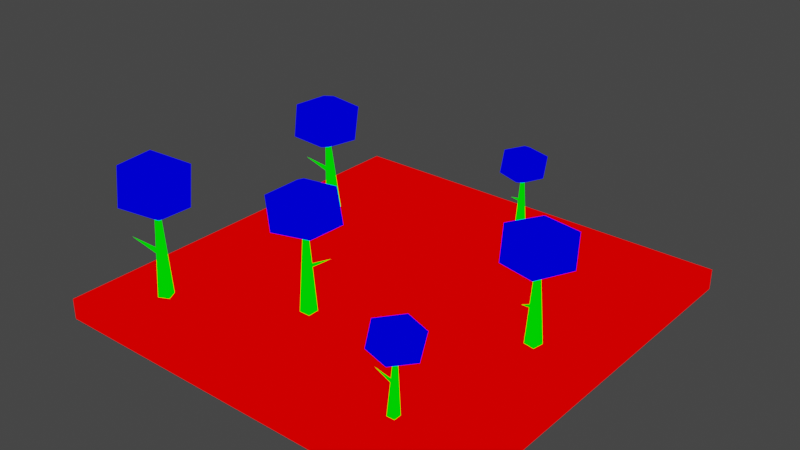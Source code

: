 # Source: trees.blend  (saved by Blender 2.82.7; exported with 4.5.12 LTS)
import bpy
from mathutils import Matrix  # noqa: F401  (used for matrix-valued properties, if any)

bpy.ops.wm.read_factory_settings(use_empty=True)
scene = bpy.context.scene
scene.name = 'Scene'

# ---- collections
col_collection = bpy.data.collections.new('Collection'); scene.collection.children.link(col_collection)

# ---- materials (node trees are filled in below, after node groups)
mat_mat1 = bpy.data.materials.new('mat1')
mat_mat1.alpha_threshold = 0.0
mat_mat1.use_transparent_shadow = False
mat_mat1.line_color = (0.0, 0.0, 0.0, 1.0)
mat_mat2 = bpy.data.materials.new('mat2')
mat_mat2.alpha_threshold = 0.0
mat_mat2.use_transparent_shadow = False
mat_mat2.line_color = (0.0, 0.0, 0.0, 1.0)
mat_mat3 = bpy.data.materials.new('mat3')
mat_mat3.alpha_threshold = 0.0
mat_mat3.use_transparent_shadow = False
mat_mat3.line_color = (0.0, 0.0, 0.0, 1.0)

# ---- material node trees
mat_mat1.use_nodes = True; mat_mat1.node_tree.nodes.clear()
_N = mat_mat1.node_tree.nodes; _L = mat_mat1.node_tree.links
n0 = _N.new('ShaderNodeOutputMaterial'); n0.name = 'Material Output'; n0.location = (300, 300)
n1 = _N.new('ShaderNodeRGB'); n1.name = 'RGB'; n1.location = (9, 283)
n1.outputs[0].default_value = (1.0, 0.0, 0.0, 1.0)
_L.new(n1.outputs[0], n0.inputs[0])
n0.is_active_output = True
mat_mat2.use_nodes = True; mat_mat2.node_tree.nodes.clear()
_N = mat_mat2.node_tree.nodes; _L = mat_mat2.node_tree.links
n0 = _N.new('ShaderNodeOutputMaterial'); n0.name = 'Material Output'; n0.location = (300, 300)
n1 = _N.new('ShaderNodeRGB'); n1.name = 'RGB'; n1.location = (9, 283)
n1.outputs[0].default_value = (0.0, 1.0, 0.0, 1.0)
_L.new(n1.outputs[0], n0.inputs[0])
n0.is_active_output = True
mat_mat3.use_nodes = True; mat_mat3.node_tree.nodes.clear()
_N = mat_mat3.node_tree.nodes; _L = mat_mat3.node_tree.links
n0 = _N.new('ShaderNodeOutputMaterial'); n0.name = 'Material Output'; n0.location = (300, 300)
n1 = _N.new('ShaderNodeRGB'); n1.name = 'RGB'; n1.location = (9, 283)
n1.outputs[0].default_value = (0.0, 0.0, 1.0, 1.0)
_L.new(n1.outputs[0], n0.inputs[0])
n0.is_active_output = True

# ---- world
world_world = bpy.data.worlds.new('World'); scene.world = world_world
world_world.use_nodes = True; world_world.node_tree.nodes.clear()
_N = world_world.node_tree.nodes; _L = world_world.node_tree.links
n0 = _N.new('ShaderNodeOutputWorld'); n0.name = 'World Output'; n0.location = (300, 300)
n1 = _N.new('ShaderNodeBackground'); n1.name = 'Background'; n1.location = (10, 300)
n1.inputs[0].default_value = (0.05088, 0.05088, 0.05088, 1.0)
_L.new(n1.outputs[0], n0.inputs[0])
n0.is_active_output = True
world_world.color = (0.05088, 0.05088, 0.05088)
world_world.use_sun_shadow = False
world_world.sun_shadow_jitter_overblur = 0.0

# ---- meshes
me_trees = bpy.data.meshes.new('trees')
me_trees.from_pydata([(20.0, 20.0, 0.0), (20.0, 20.0, -2.0), (20.0, -20.0, 0.0), (20.0, -20.0, -2.0), (-20.0, 20.0, 0.0), (-20.0, 20.0, -2.0), (-20.0, -20.0, 0.0), (-20.0, -20.0, -2.0), (-3.562, -8.97, -0.2492), (-3.009, -8.417, 10.97), (-3.562, -7.864, -0.2492), (-2.456, -8.97, -0.2492), (-2.456, -7.864, -0.2492), (-3.048, -8.458, 6.844), (-0.6011, -10.33, 8.312), (-4.006, -11.39, 8.326), (-6.147, -8.334, 8.277), (-4.083, -5.523, 8.369), (-0.4226, -6.63, 8.321), (-2.134, -11.47, 10.86), (-5.566, -10.32, 10.8), (-5.561, -6.559, 10.82), (-2.141, -5.474, 10.85), (0.2095, -8.395, 10.85), (-3.012, -8.341, 12.32), (-3.035, -8.472, 4.506), (-0.7315, -7.891, 5.608), (-3.036, -8.161, 4.394), (-2.858, -8.566, 4.242), (-2.86, -8.255, 4.131), (13.89, 0.1811, -0.2492), (14.34, -0.4564, 10.16), (14.98, -0.003561, -0.2492), (13.71, -0.9093, -0.2492), (14.8, -1.094, -0.2492), (14.31, -0.4113, 6.032), (12.05, -2.51, 7.5), (11.58, 1.023, 7.514), (14.95, 2.624, 7.465), (17.38, 0.1189, 7.557), (15.68, -3.305, 7.51), (11.19, -0.8101, 10.05), (12.89, 2.383, 9.989), (16.6, 1.75, 10.01), (17.1, -1.803, 10.03), (13.83, -3.633, 10.03), (14.42, -0.4663, 11.51), (14.29, -0.422, 3.694), (14.48, -2.79, 4.797), (14.6, -0.4725, 3.582), (14.17, -0.5799, 3.431), (14.48, -0.6304, 3.319), (-14.49, 8.164, -0.3249), (-14.92, 6.73, 10.82), (-14.27, 7.083, -0.4005), (-15.57, 7.942, -0.3404), (-15.35, 6.861, -0.416), (-14.89, 7.065, 6.709), (-17.66, 8.303, 8.267), (-14.54, 10.02, 8.4), (-11.83, 7.468, 8.173), (-13.28, 4.299, 8.044), (-17.09, 4.648, 8.021), (-16.39, 9.54, 10.91), (-12.8, 9.117, 10.82), (-12.04, 5.438, 10.58), (-15.17, 3.688, 10.48), (-18.07, 6.07, 10.65), (-14.9, 6.562, 12.16), (-14.9, 7.24, 4.377), (-17.04, 6.131, 5.405), (-14.84, 6.944, 4.244), (-15.1, 7.314, 4.118), (-15.03, 7.018, 3.986), (1.726, 16.25, -0.2343), (1.985, 15.77, 7.66), (2.471, 16.02, -0.2343), (1.5, 15.51, -0.2343), (2.245, 15.28, -0.2343), (1.966, 15.8, 4.757), (0.2037, 14.53, 5.791), (0.1889, 17.04, 5.8), (2.682, 17.86, 5.766), (4.154, 15.9, 5.831), (2.662, 13.66, 5.797), (-0.2461, 15.8, 7.584), (1.224, 17.88, 7.542), (3.758, 17.11, 7.558), (3.791, 14.58, 7.574), (1.344, 13.59, 7.574), (2.037, 15.75, 8.609), (1.954, 15.79, 3.112), (1.876, 14.12, 3.888), (2.163, 15.73, 3.034), (1.855, 15.69, 2.927), (2.064, 15.63, 2.848), (-14.09, -13.67, -0.3018), (-14.35, -14.41, 12.08), (-13.61, -14.66, -0.3018), (-15.08, -14.15, -0.3018), (-14.6, -15.14, -0.3018), (-14.33, -14.35, 7.175), (-17.35, -13.72, 8.923), (-14.73, -11.3, 8.939), (-11.48, -13.12, 8.881), (-12.12, -16.55, 8.991), (-15.9, -17.14, 8.934), (-16.46, -12.04, 11.96), (-12.87, -11.58, 11.88), (-11.24, -14.97, 11.91), (-13.85, -17.43, 11.94), (-17.24, -15.82, 11.94), (-14.31, -14.47, 13.69), (-14.35, -14.35, 4.392), (-16.17, -15.87, 5.704), (-14.21, -14.62, 4.259), (-14.55, -14.34, 4.078), (-14.41, -14.62, 3.946), (12.23, -14.56, -0.2969), (12.13, -14.96, 7.606), (12.25, -15.33, -0.2977), (11.45, -14.58, -0.2693), (11.47, -15.35, -0.27), (12.05, -14.93, 4.704), (10.33, -13.65, 5.799), (12.71, -12.85, 5.725), (14.27, -14.96, 5.635), (12.87, -16.97, 5.749), (10.28, -16.26, 5.808), (11.45, -12.83, 7.554), (13.89, -13.57, 7.425), (13.95, -16.22, 7.439), (11.57, -17.04, 7.539), (9.864, -15.03, 7.6), (12.17, -15.01, 8.554), (11.98, -14.92, 3.06), (10.4, -15.37, 3.893), (11.99, -15.14, 2.981), (11.85, -14.85, 2.879), (11.86, -15.07, 2.801)], [], [(5, 4, 0, 1), (1, 0, 2, 3), (5, 1, 3, 7), (7, 6, 4, 5), (0, 4, 6, 2), (3, 2, 6, 7), (8, 9, 10), (10, 9, 12), (12, 9, 11), (11, 9, 8), (13, 14, 15), (14, 13, 18), (13, 15, 16), (13, 16, 17), (13, 17, 18), (14, 18, 23), (15, 14, 19), (16, 15, 20), (17, 16, 21), (18, 17, 22), (14, 23, 19), (15, 19, 20), (16, 20, 21), (17, 21, 22), (18, 22, 23), (19, 23, 24), (20, 19, 24), (21, 20, 24), (22, 21, 24), (23, 22, 24), (25, 26, 27), (27, 26, 29), (29, 26, 28), (28, 26, 25), (30, 31, 32), (32, 31, 34), (34, 31, 33), (33, 31, 30), (35, 36, 37), (36, 35, 40), (35, 37, 38), (35, 38, 39), (35, 39, 40), (36, 40, 45), (37, 36, 41), (38, 37, 42), (39, 38, 43), (40, 39, 44), (36, 45, 41), (37, 41, 42), (38, 42, 43), (39, 43, 44), (40, 44, 45), (41, 45, 46), (42, 41, 46), (43, 42, 46), (44, 43, 46), (45, 44, 46), (47, 48, 49), (49, 48, 51), (51, 48, 50), (50, 48, 47), (52, 53, 54), (54, 53, 56), (56, 53, 55), (55, 53, 52), (57, 58, 59), (58, 57, 62), (57, 59, 60), (57, 60, 61), (57, 61, 62), (58, 62, 67), (59, 58, 63), (60, 59, 64), (61, 60, 65), (62, 61, 66), (58, 67, 63), (59, 63, 64), (60, 64, 65), (61, 65, 66), (62, 66, 67), (63, 67, 68), (64, 63, 68), (65, 64, 68), (66, 65, 68), (67, 66, 68), (69, 70, 71), (71, 70, 73), (73, 70, 72), (72, 70, 69), (74, 75, 76), (76, 75, 78), (78, 75, 77), (77, 75, 74), (79, 80, 81), (80, 79, 84), (79, 81, 82), (79, 82, 83), (79, 83, 84), (80, 84, 89), (81, 80, 85), (82, 81, 86), (83, 82, 87), (84, 83, 88), (80, 89, 85), (81, 85, 86), (82, 86, 87), (83, 87, 88), (84, 88, 89), (85, 89, 90), (86, 85, 90), (87, 86, 90), (88, 87, 90), (89, 88, 90), (91, 92, 93), (93, 92, 95), (95, 92, 94), (94, 92, 91), (96, 97, 98), (98, 97, 100), (100, 97, 99), (99, 97, 96), (101, 102, 103), (102, 101, 106), (101, 103, 104), (101, 104, 105), (101, 105, 106), (102, 106, 111), (103, 102, 107), (104, 103, 108), (105, 104, 109), (106, 105, 110), (102, 111, 107), (103, 107, 108), (104, 108, 109), (105, 109, 110), (106, 110, 111), (107, 111, 112), (108, 107, 112), (109, 108, 112), (110, 109, 112), (111, 110, 112), (113, 114, 115), (115, 114, 117), (117, 114, 116), (116, 114, 113), (118, 119, 120), (120, 119, 122), (122, 119, 121), (121, 119, 118), (123, 124, 125), (124, 123, 128), (123, 125, 126), (123, 126, 127), (123, 127, 128), (124, 128, 133), (125, 124, 129), (126, 125, 130), (127, 126, 131), (128, 127, 132), (124, 133, 129), (125, 129, 130), (126, 130, 131), (127, 131, 132), (128, 132, 133), (129, 133, 134), (130, 129, 134), (131, 130, 134), (132, 131, 134), (133, 132, 134), (135, 136, 137), (137, 136, 139), (139, 136, 138), (138, 136, 135)])
me_trees.polygons.foreach_set('material_index', [0, 0, 0, 0, 0, 0, 1, 1, 1, 1, 2, 2, 2, 2, 2, 2, 2, 2, 2, 2, 2, 2, 2, 2, 2, 2, 2, 2, 2, 2, 1, 1, 1, 1, 1, 1, 1, 1, 2, 2, 2, 2, 2, 2, 2, 2, 2, 2, 2, 2, 2, 2, 2, 2, 2, 2, 2, 2, 1, 1, 1, 1, 1, 1, 1, 1, 2, 2, 2, 2, 2, 2, 2, 2, 2, 2, 2, 2, 2, 2, 2, 2, 2, 2, 2, 2, 1, 1, 1, 1, 1, 1, 1, 1, 2, 2, 2, 2, 2, 2, 2, 2, 2, 2, 2, 2, 2, 2, 2, 2, 2, 2, 2, 2, 1, 1, 1, 1, 1, 1, 1, 1, 2, 2, 2, 2, 2, 2, 2, 2, 2, 2, 2, 2, 2, 2, 2, 2, 2, 2, 2, 2, 1, 1, 1, 1, 1, 1, 1, 1, 2, 2, 2, 2, 2, 2, 2, 2, 2, 2, 2, 2, 2, 2, 2, 2, 2, 2, 2, 2, 1, 1, 1, 1])
me_trees.materials.append(mat_mat1)
me_trees.materials.append(mat_mat2)
me_trees.materials.append(mat_mat3)
me_trees.use_remesh_preserve_volume = False
me_trees.use_remesh_preserve_attributes = False
me_trees.use_mirror_vertex_groups = False
me_trees.update()

# ---- objects
ob_trees = bpy.data.objects.new('trees', me_trees)

# ---- transforms, parenting, visibility, modifiers, constraints
ob_trees.location = (0.0, 0.0, 0.0)
ob_trees.lock_rotations_4d = False
ob_trees.empty_display_type = 'ARROWS'
ob_trees.lineart.crease_threshold = 0.0

# ---- collection membership
col_collection.objects.link(ob_trees)

# ---- scene / render settings (as saved in the file)
scene.frame_start = 1; scene.frame_end = 250; scene.frame_set(1)
scene.render.engine = 'BLENDER_EEVEE_NEXT'
scene.cycles.use_denoising = False
scene.cycles.samples = 128
scene.cycles.sampling_pattern = 'TABULATED_SOBOL'
scene.cycles.use_adaptive_sampling = False
scene.cycles.use_light_tree = False
scene.view_settings.view_transform = 'Filmic'
bpy.context.view_layer.update()

# ---- added for rendering (the .blend has no active camera and no usable light): camera, sun
cam_auto = bpy.data.cameras.new('AutoCamera')
cam_auto.lens = 50.0
cam_auto.sensor_width = 36.0
cam_auto.clip_end = 1000.0
ob_auto_camera = bpy.data.objects.new('AutoCamera', cam_auto)
scene.collection.objects.link(ob_auto_camera)
ob_auto_camera.location = (54.3144, -65.1773, 49.2964)
ob_auto_camera.rotation_euler = (1.09748, -7.21219e-08, 0.694738)
scene.camera = ob_auto_camera
light_auto_sun = bpy.data.lights.new('AutoSun', 'SUN')
light_auto_sun.energy = 3.0
light_auto_sun.angle = 0.0523599
ob_auto_sun = bpy.data.objects.new('AutoSun', light_auto_sun)
scene.collection.objects.link(ob_auto_sun)
ob_auto_sun.rotation_euler = (0.872665, 0.174533, 0.523599)
bpy.context.view_layer.update()

